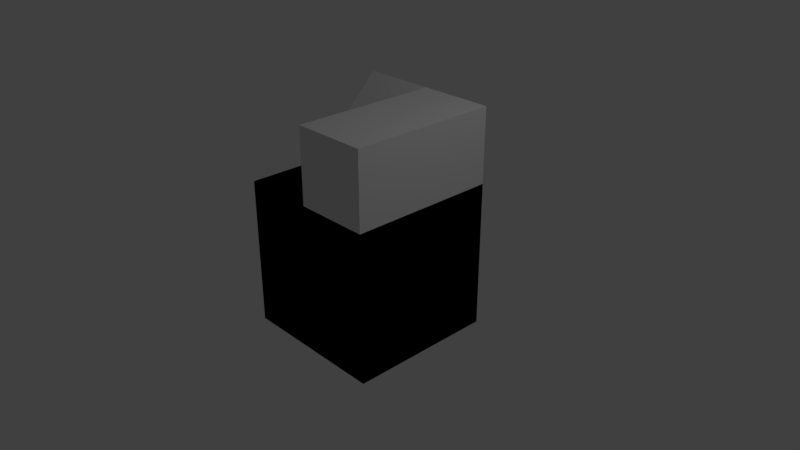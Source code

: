 # Source: worldTiles.blend  (saved by Blender 2.78.0; exported with 4.5.12 LTS)
import bpy
from mathutils import Matrix  # noqa: F401  (used for matrix-valued properties, if any)

bpy.ops.wm.read_factory_settings(use_empty=True)
scene = bpy.context.scene
scene.name = 'Scene'

# ---- collections
col_collection_1 = bpy.data.collections.new('Collection 1'); scene.collection.children.link(col_collection_1)

# ---- materials (node trees are filled in below, after node groups)
mat_brick = bpy.data.materials.new('brick')
mat_brick.alpha_threshold = 0.0
mat_brick.use_transparent_shadow = False
mat_brick.roughness = 0.5
mat_brick_archway = bpy.data.materials.new('brick-Archway')
mat_brick_archway.alpha_threshold = 0.0
mat_brick_archway.use_transparent_shadow = False
mat_brick_archway.roughness = 0.5
mat_material = bpy.data.materials.new('Material')
mat_material.alpha_threshold = 0.0
mat_material.use_transparent_shadow = False
mat_material.roughness = 0.5
mat_rock = bpy.data.materials.new('rock')
mat_rock.alpha_threshold = 0.0
mat_rock.use_transparent_shadow = False
mat_rock.roughness = 0.5
mat_grass = bpy.data.materials.new('grass')
mat_grass.alpha_threshold = 0.0
mat_grass.use_transparent_shadow = False
mat_grass.roughness = 0.5
mat_grass.line_color = (0.0, 0.0, 0.0, 1.0)

# ---- material node trees

# ---- world
world_world = bpy.data.worlds.new('World'); scene.world = world_world
world_world.color = (0.05088, 0.05088, 0.05088)
world_world.use_sun_shadow = False
world_world.sun_shadow_jitter_overblur = 0.0
world_world.cycles.sampling_method = 'MANUAL'

# ---- cameras
cam_camera = bpy.data.cameras.new('Camera')
cam_camera.clip_end = 100.0
cam_camera.lens = 35.0
cam_camera.sensor_width = 32.0
cam_camera.sensor_height = 18.0
cam_camera.ortho_scale = 7.314
cam_camera.dof.focus_distance = 0.0
cam_camera.dof.aperture_fstop = 128.0

# ---- lights
light_lamp = bpy.data.lights.new('Lamp', 'POINT')
light_lamp.transmission_factor = 0.0
light_lamp.cutoff_distance = 30.0
light_lamp.energy = 100.0
light_lamp.shadow_buffer_clip_start = 1.001
light_lamp.shadow_soft_size = 0.1
light_lamp.shadow_maximum_resolution = 0.006
light_lamp.use_absolute_resolution = True

# ---- meshes
me_cube_029 = bpy.data.meshes.new('Cube.029')
me_cube_029.from_pydata([(0.0005714, -1.0, -1.0), (0.0005714, 1.0, -1.49e-08), (0.0005714, 1.0, -1.0), (-0.9994, -1.0, -1.0), (-0.9994, 1.0, 0.0), (-0.9994, 1.0, -1.0), (0.0005714, 1.0, 0.0), (-0.9994, -0.5, -0.5), (0.0005714, -0.5, -0.5), (-0.9994, -0.5, 0.0), (0.0005714, -0.5, 0.0), (0.0005714, -1.0, -0.5), (-0.9994, -1.0, -0.5), (1.001, -1.0, -1.0), (1.001, -1.0, 1.0), (1.001, 1.0, -1.0), (1.001, 1.0, 1.0), (0.0005714, -1.0, -1.0), (0.0005714, -1.0, 1.0), (0.0005714, 1.0, -1.0), (0.0005714, 1.0, 1.0)], [], [(2, 5, 4, 1), (5, 3, 12, 7, 9, 4), (3, 0, 11, 12), (8, 10, 9, 7), (10, 6, 4, 9), (11, 8, 7, 12), (13, 15, 16, 14), (15, 19, 20, 16), (19, 17, 18, 20), (17, 13, 14, 18), (20, 18, 14, 16)])
_uv = me_cube_029.uv_layers.new(name='UVMap')
_uv.uv.foreach_set('vector', [0.5, 0.0, 0.0, 0.0, 0.0, 0.5, 0.5, 0.5, 0.0, 0.0, 1.0, 0.0, 1.0, 0.25, 0.75, 0.25, 0.75, 0.5, 0.0, 0.5, 1.0, 0.5, 0.5, 0.5, 0.5, 0.75, 1.0, 0.75, 0.5, 0.75, 0.5, 1.0, 1.0, 1.0, 1.0, 0.75, 0.5, 0.2188, 0.5, 1.0, 0.0, 1.0, 0.0, 0.2188, 1.0, 0.6641, 1.0, 0.9141, 0.5, 0.9141, 0.5, 0.6641, 1.0, 0.0, 0.0, 0.0, 0.0, 1.0, 1.0, 1.0, 1.0, 0.0, 0.5, 0.0, 0.5, 1.0, 1.0, 1.0, 0.0, 0.0, 1.0, 0.0, 1.0, 1.0, 0.0, 1.0, 0.5, 0.0, 0.0, 0.0, 0.0, 1.0, 0.5, 1.0, 0.5, 1.0, 0.5, 0.0, 1.0, 0.0, 1.0, 1.0])
me_cube_029.materials.append(mat_brick)
me_cube_029.use_remesh_preserve_volume = False
me_cube_029.use_remesh_preserve_attributes = False
me_cube_029.use_mirror_vertex_groups = False
me_cube_029.update()
me_cube_028 = bpy.data.meshes.new('Cube.028')
me_cube_028.from_pydata([(0.0, -1.0, -1.0), (0.0, 1.0, -1.0), (1.0, -1.0, -1.0), (1.0, 1.0, -1.0), (1.0, 1.0, 0.0), (0.0, 1.0, 0.0), (1.0, -0.5, -0.5), (0.0, -0.5, -0.5), (1.0, -0.5, 0.0), (0.0, -0.5, 0.0), (0.0, -1.0, -0.5), (1.0, -1.0, -0.5), (-1.0, -1.0, -1.0), (-1.0, -1.0, 1.0), (-1.0, 1.0, -1.0), (-1.0, 1.0, 1.0), (0.0, -1.0, -1.0), (0.0, -1.0, 1.0), (0.0, 1.0, -1.0), (0.0, 1.0, 1.0)], [], [(1, 5, 4, 3), (3, 4, 8, 6, 11, 2), (2, 11, 10, 0), (7, 6, 8, 9), (9, 8, 4, 5), (10, 11, 6, 7), (12, 13, 15, 14), (14, 15, 19, 18), (18, 19, 17, 16), (16, 17, 13, 12), (19, 15, 13, 17)])
_uv = me_cube_028.uv_layers.new(name='UVMap')
_uv.uv.foreach_set('vector', [0.5, 0.0, 0.5, 0.5, 0.0, 0.5, 0.0, 0.0, 1.0, 0.0, 1.0, 0.5, 0.25, 0.5, 0.25, 0.25, 0.0, 0.25, 0.0, 0.0, 1.0, 0.5, 1.0, 0.75, 0.5, 0.75, 0.5, 0.5, 0.5, 0.75, 1.0, 0.75, 1.0, 1.0, 0.5, 1.0, 0.5, 0.25, 1.0, 0.25, 1.0, 1.0, 0.5, 1.0, 0.5, 0.6641, 1.0, 0.6641, 1.0, 0.9141, 0.5, 0.9141, 0.0, 0.0, 0.0, 1.0, 1.0, 1.0, 1.0, 0.0, 1.0, 0.0, 1.0, 1.0, 0.5, 1.0, 0.5, 0.0, 1.0, 0.0, 1.0, 1.0, 0.0, 1.0, 0.0, 0.0, 0.5, 0.0, 0.5, 1.0, 0.0, 1.0, 0.0, 0.0, 0.5, 1.0, 0.0, 1.0, 0.0, 0.0, 0.5, 0.0])
me_cube_028.materials.append(mat_brick)
me_cube_028.use_remesh_preserve_volume = False
me_cube_028.use_remesh_preserve_attributes = False
me_cube_028.use_mirror_vertex_groups = False
me_cube_028.update()
me_cube_027 = bpy.data.meshes.new('Cube.027')
me_cube_027.from_pydata([(0.0005714, -1.0, -1.0), (0.0005714, 1.0, 0.0), (0.0005714, 1.0, -1.0), (-0.9994, -1.0, -1.0), (-0.9994, 1.0, 0.0), (-0.9994, 1.0, -1.0), (0.0005714, 1.0, 0.0), (-0.9994, -0.5, -0.5), (0.0005714, -0.5, -0.5), (-0.9994, -0.5, 0.0), (0.0005714, -0.5, 0.0), (0.0005714, -1.0, -0.5), (-0.9994, -1.0, -0.5), (1.001, -1.0, -1.0), (1.001, -1.0, 0.0), (1.001, 1.0, -1.0), (1.001, 1.0, 0.0), (0.0005714, -1.0, -1.0), (0.0005714, -1.0, 0.0), (0.0005714, 1.0, -1.0), (0.0005714, 1.0, 0.0)], [], [(2, 5, 4, 1), (5, 3, 12, 7, 9, 4), (3, 0, 11, 12), (8, 10, 9, 7), (10, 6, 4, 9), (11, 8, 7, 12), (13, 15, 16, 14), (15, 19, 20, 16), (19, 17, 18, 20), (17, 13, 14, 18), (20, 18, 14, 16)])
_uv = me_cube_027.uv_layers.new(name='UVMap')
_uv.uv.foreach_set('vector', [0.5, 0.0, 0.0, 0.0, 0.0, 0.5, 0.5, 0.5, 0.0, 0.0, 1.0, 0.0, 1.0, 0.25, 0.75, 0.25, 0.75, 0.5, 0.0, 0.5, 1.0, 0.5, 0.5, 0.5, 0.5, 0.75, 1.0, 0.75, 0.5, 0.75, 0.5, 1.0, 1.0, 1.0, 1.0, 0.75, 0.5, 0.25, 0.5, 1.0, 0.0, 1.0, 0.0, 0.25, 1.0, 0.6641, 1.0, 0.9141, 0.5, 0.9141, 0.5, 0.6641, 1.0, 0.0, 0.0, 0.0, 0.0, 0.5, 1.0, 0.5, 1.0, 0.0, 0.5, 0.0, 0.5, 0.5, 1.0, 0.5, 0.0, 0.0, 1.0, 0.0, 1.0, 0.5, 0.0, 0.5, 0.5, 0.0, 0.0, 0.0, 0.0, 0.5, 0.5, 0.5, 0.5, 1.0, 0.5, 0.0, 1.0, 0.0, 1.0, 1.0])
me_cube_027.materials.append(mat_brick)
me_cube_027.use_remesh_preserve_volume = False
me_cube_027.use_remesh_preserve_attributes = False
me_cube_027.use_mirror_vertex_groups = False
me_cube_027.update()
me_cube_026 = bpy.data.meshes.new('Cube.026')
me_cube_026.from_pydata([(0.0, -1.0, -1.0), (0.0, 1.0, -1.0), (1.0, -1.0, -1.0), (1.0, 1.0, -1.0), (1.0, 1.0, 0.0), (0.0, 1.0, 0.0), (1.0, -0.5, -0.5), (0.0, -0.5, -0.5), (1.0, -0.5, 0.0), (0.0, -0.5, 0.0), (0.0, -1.0, -0.5), (1.0, -1.0, -0.5), (-1.0, -1.0, -1.0), (-1.0, -1.0, 0.0), (-1.0, 1.0, -1.0), (-1.0, 1.0, 0.0), (0.0, -1.0, -1.0), (0.0, -1.0, 0.0), (0.0, 1.0, -1.0), (0.0, 1.0, 0.0)], [], [(1, 5, 4, 3), (3, 4, 8, 6, 11, 2), (2, 11, 10, 0), (7, 6, 8, 9), (9, 8, 4, 5), (10, 11, 6, 7), (12, 13, 15, 14), (14, 15, 19, 18), (18, 19, 17, 16), (16, 17, 13, 12), (19, 15, 13, 17)])
_uv = me_cube_026.uv_layers.new(name='UVMap')
_uv.uv.foreach_set('vector', [0.5, 0.0, 0.5, 0.5, 0.0, 0.5, 0.0, 0.0, 1.0, 0.0, 1.0, 0.5, 0.25, 0.5, 0.25, 0.25, 0.0, 0.25, 0.0, 0.0, 1.0, 0.5, 1.0, 0.75, 0.5, 0.75, 0.5, 0.5, 0.5, 0.75, 1.0, 0.75, 1.0, 1.0, 0.5, 1.0, 0.5, 0.25, 1.0, 0.25, 1.0, 1.0, 0.5, 1.0, 0.5, 0.6641, 1.0, 0.6641, 1.0, 0.9141, 0.5, 0.9141, 0.0, 0.0, 0.0, 0.5, 1.0, 0.5, 1.0, 0.0, 1.0, 0.0, 1.0, 0.5, 0.5, 0.5, 0.5, 0.0, 1.0, 0.0, 1.0, 0.5, 0.0, 0.5, 0.0, 0.0, 0.5, 0.0, 0.5, 0.5, 0.0, 0.5, 0.0, 0.0, 0.5, 1.0, 0.0, 1.0, 0.0, 0.0, 0.5, 0.0])
me_cube_026.materials.append(mat_brick)
me_cube_026.use_remesh_preserve_volume = False
me_cube_026.use_remesh_preserve_attributes = False
me_cube_026.use_mirror_vertex_groups = False
me_cube_026.update()
me_cube_025 = bpy.data.meshes.new('Cube.025')
me_cube_025.from_pydata([(-1.0, 1.0, 1.0), (-1.0, -1.0, -1.0), (-1.0, -1.0, 1.0), (-3.422e-06, 1.0, 1.0), (-3.422e-06, -1.0, -1.0), (-3.422e-06, -1.0, 1.0), (1.0, -1.0, -1.0), (1.0, -1.0, 1.0), (1.0, 1.0, -1.0), (1.0, 1.0, 1.0), (-3.422e-06, -1.0, -1.0), (-3.422e-06, -1.0, 1.0), (-3.422e-06, 1.0, -1.0), (-3.422e-06, 1.0, 1.0)], [], [(0, 3, 5, 2), (1, 2, 5, 4), (1, 0, 2), (4, 3, 0, 1), (6, 7, 9, 8), (8, 9, 13, 12), (12, 13, 11, 10), (10, 11, 7, 6), (13, 9, 7, 11)])
_uv = me_cube_025.uv_layers.new(name='UVMap')
_uv.uv.foreach_set('vector', [0.5, 1.0, 1.0, 1.0, 1.0, 0.0, 0.5, 0.0, 0.5, 0.0, 0.5, 1.0, 1.0, 1.0, 1.0, 0.0, 1.0, 0.0, 0.0, 1.0, 1.0, 1.0, 0.0, 0.0, 0.0, 1.0, 0.5, 1.0, 0.5, 0.0, 1.0, 0.0, 1.0, 1.0, 0.0, 1.0, 0.0, 0.0, 0.0, 0.0, 0.0, 1.0, 0.5, 1.0, 0.5, 0.0, 0.0, 0.0, 0.0, 1.0, 1.0, 1.0, 1.0, 0.0, 0.5, 0.0, 0.5, 1.0, 1.0, 1.0, 1.0, 0.0, 0.5, 1.0, 1.0, 1.0, 1.0, 0.0, 0.5, 0.0])
me_cube_025.materials.append(mat_brick)
me_cube_025.use_remesh_preserve_volume = False
me_cube_025.use_remesh_preserve_attributes = False
me_cube_025.use_mirror_vertex_groups = False
me_cube_025.update()
me_cube_024 = bpy.data.meshes.new('Cube.024')
me_cube_024.from_pydata([(1.0, 1.0, 1.0), (1.0, -1.0, -1.0), (1.0, -1.0, 1.0), (0.0, 1.0, 1.0), (0.0, -1.0, -1.0), (0.0, -1.0, 1.0), (-1.0, -1.0, -1.0), (-1.0, -1.0, 1.0), (-1.0, 1.0, -1.0), (-1.0, 1.0, 1.0), (0.0, -1.0, -1.0), (0.0, -1.0, 1.0), (0.0, 1.0, -1.0), (0.0, 1.0, 1.0)], [], [(0, 3, 5, 2), (1, 2, 5, 4), (1, 0, 2), (4, 3, 0, 1), (6, 7, 9, 8), (8, 9, 13, 12), (12, 13, 11, 10), (10, 11, 7, 6), (13, 9, 7, 11)])
_uv = me_cube_024.uv_layers.new(name='UVMap')
_uv.uv.foreach_set('vector', [0.5, 1.0, 0.0, 1.0, 0.0, 0.0, 0.5, 0.0, 0.5, 0.0, 0.5, 1.0, 0.0, 1.0, 0.0, 0.0, 0.0, 0.0, 1.0, 1.0, 0.0, 1.0, 1.0, 0.0, 1.0, 1.0, 0.5, 1.0, 0.5, 0.0, 0.0, 0.0, 0.0, 1.0, 1.0, 1.0, 1.0, 0.0, 1.0, 0.0, 1.0, 1.0, 0.5, 1.0, 0.5, 0.0, 1.0, 0.0, 1.0, 1.0, 0.0, 1.0, 0.0, 0.0, 0.5, 0.0, 0.5, 1.0, 0.0, 1.0, 0.0, 0.0, 0.5, 1.0, 0.0, 1.0, 0.0, 0.0, 0.5, 0.0])
me_cube_024.materials.append(mat_brick)
me_cube_024.use_remesh_preserve_volume = False
me_cube_024.use_remesh_preserve_attributes = False
me_cube_024.use_mirror_vertex_groups = False
me_cube_024.update()
me_cube_023 = bpy.data.meshes.new('Cube.023')
me_cube_023.from_pydata([(0.0005714, -1.0, -1.0), (0.0005714, 1.0, 1.0), (0.0005714, 1.0, -1.0), (-0.9994, -1.0, -1.0), (-0.9994, 1.0, 1.0), (-0.9994, 1.0, -1.0), (-0.9994, 0.0, 0.0), (0.0005714, 0.0, 0.0), (-0.9994, 0.5, 0.5), (0.0005714, 0.5, 0.5), (-0.9994, -0.5, -0.5), (0.0005714, -0.5, -0.5), (-0.9994, 0.5, 1.0), (0.0005714, 0.5, 1.0), (0.0005714, 0.0, 0.5), (-0.9994, 0.0, 0.5), (-0.9994, -0.5, 0.0), (0.0005714, -0.5, 0.0), (0.0005714, -1.0, -0.5), (-0.9994, -1.0, -0.5), (1.001, -1.0, -1.0), (1.001, -1.0, 1.0), (1.001, 1.0, -1.0), (1.001, 1.0, 1.0), (0.0005714, -1.0, -1.0), (0.0005714, -1.0, 1.0), (0.0005714, 1.0, -1.0), (0.0005714, 1.0, 1.0)], [], [(0, 2, 1, 13, 9, 14, 7, 17, 11, 18), (2, 5, 4, 1), (5, 3, 19, 10, 16, 6, 15, 8, 12, 4), (3, 0, 18, 19), (7, 14, 15, 6), (9, 13, 12, 8), (11, 17, 16, 10), (13, 1, 4, 12), (14, 9, 8, 15), (17, 7, 6, 16), (18, 11, 10, 19), (20, 22, 23, 21), (22, 26, 27, 23), (26, 24, 25, 27), (24, 20, 21, 25), (27, 25, 21, 23)])
_uv = me_cube_023.uv_layers.new(name='UVMap')
_uv.uv.foreach_set('vector', [0.8359, 0.0, 0.8359, 0.0, 0.8359, 0.0, 0.8359, 0.0, 0.8359, 0.0, 0.8359, 0.0, 0.8359, 0.0, 0.8359, 0.0, 0.8359, 0.0, 0.8359, 0.0, 0.5, 0.0, 0.0, 0.0, 0.0, 1.0, 0.5, 1.0, 0.0, 0.0, 1.0, 0.0, 1.0, 0.25, 0.75, 0.25, 0.75, 0.5, 0.5, 0.5, 0.5, 0.75, 0.25, 0.75, 0.25, 1.0, 0.0, 1.0, 1.0, 0.5, 0.5, 0.5, 0.5, 0.75, 1.0, 0.75, 0.5, 0.5, 0.5, 0.75, 1.0, 0.75, 1.0, 0.5, 0.5, 0.75, 0.5, 1.0, 1.0, 1.0, 1.0, 0.75, 0.5, 0.75, 0.5, 1.0, 1.0, 1.0, 1.0, 0.75, 1.0, 0.75, 1.0, 1.0, 0.5, 1.0, 0.5, 0.75, 1.0, 0.7031, 1.0, 0.9531, 0.5, 0.9531, 0.5, 0.7031, 1.0, 0.5312, 1.0, 0.7812, 0.5, 0.7812, 0.5, 0.5312, 1.0, 0.6641, 1.0, 0.9141, 0.5, 0.9141, 0.5, 0.6641, 1.0, 0.0, 0.0, 0.0, 0.0, 1.0, 1.0, 1.0, 1.0, 0.0, 0.5, 0.0, 0.5, 1.0, 1.0, 1.0, 0.0, 0.0, 1.0, 0.0, 1.0, 1.0, 0.0, 1.0, 0.5, 0.0, 0.0, 0.0, 0.0, 1.0, 0.5, 1.0, 0.0, 1.0, 0.0, 0.0, 0.5, 0.0, 0.5, 1.0])
me_cube_023.materials.append(mat_brick)
me_cube_023.use_remesh_preserve_volume = False
me_cube_023.use_remesh_preserve_attributes = False
me_cube_023.use_mirror_vertex_groups = False
me_cube_023.update()
me_cube_022 = bpy.data.meshes.new('Cube.022')
me_cube_022.from_pydata([(0.0, -1.0, -1.0), (0.0, 1.0, 1.0), (0.0, 1.0, -1.0), (1.0, -1.0, -1.0), (1.0, 1.0, 1.0), (1.0, 1.0, -1.0), (1.0, 0.0, 0.0), (0.0, 0.0, 0.0), (1.0, 0.5, 0.5), (0.0, 0.5, 0.5), (1.0, -0.5, -0.5), (0.0, -0.5, -0.5), (1.0, 0.5, 1.0), (0.0, 0.5, 1.0), (0.0, 0.0, 0.5), (1.0, 0.0, 0.5), (1.0, -0.5, 0.0), (0.0, -0.5, 0.0), (0.0, -1.0, -0.5), (1.0, -1.0, -0.5), (-1.0, -1.0, -1.0), (-1.0, -1.0, 1.0), (-1.0, 1.0, -1.0), (-1.0, 1.0, 1.0), (0.0, -1.0, -1.0), (0.0, -1.0, 1.0), (0.0, 1.0, -1.0), (0.0, 1.0, 1.0)], [], [(0, 18, 11, 17, 7, 14, 9, 13, 1, 2), (2, 1, 4, 5), (5, 4, 12, 8, 15, 6, 16, 10, 19, 3), (3, 19, 18, 0), (7, 6, 15, 14), (9, 8, 12, 13), (11, 10, 16, 17), (13, 12, 4, 1), (14, 15, 8, 9), (17, 16, 6, 7), (18, 19, 10, 11), (20, 21, 23, 22), (22, 23, 27, 26), (26, 27, 25, 24), (24, 25, 21, 20), (27, 23, 21, 25)])
_uv = me_cube_022.uv_layers.new(name='UVMap')
_uv.uv.foreach_set('vector', [0.0, 0.0, 0.0, 0.0, 0.0, 0.0, 0.0, 0.0, 0.0, 0.0, 0.0, 0.0, 0.0, 0.0, 0.0, 0.0, 0.0, 0.0, 0.0, 0.0, 0.5, 0.0, 0.5, 1.0, 0.0, 1.0, 0.0, 0.0, 1.0, 0.0, 1.0, 1.0, 0.75, 1.0, 0.75, 0.75, 0.5, 0.75, 0.5, 0.5, 0.25, 0.5, 0.25, 0.25, 0.0, 0.25, 0.0, 0.0, 1.0, 0.5, 1.0, 0.75, 0.5, 0.75, 0.5, 0.5, 0.5, 0.5, 1.0, 0.5, 1.0, 0.75, 0.5, 0.75, 0.5, 0.75, 1.0, 0.75, 1.0, 1.0, 0.5, 1.0, 0.5, 0.75, 1.0, 0.75, 1.0, 1.0, 0.5, 1.0, 0.5, 0.75, 1.0, 0.75, 1.0, 1.0, 0.5, 1.0, 0.5, 0.7031, 1.0, 0.7031, 1.0, 0.9531, 0.5, 0.9531, 0.375, 0.7031, 0.875, 0.7031, 0.875, 0.9531, 0.375, 0.9531, 0.5, 0.6641, 1.0, 0.6641, 1.0, 0.9141, 0.5, 0.9141, 0.0, 0.0, 0.0, 1.0, 1.0, 1.0, 1.0, 0.0, 1.0, 0.0, 1.0, 1.0, 0.5, 1.0, 0.5, 0.0, 1.0, 0.0, 1.0, 1.0, 0.0, 1.0, 0.0, 0.0, 0.5, 0.0, 0.5, 1.0, 0.0, 1.0, 0.0, 0.0, 0.5, 1.0, 0.0, 1.0, 0.0, 0.0, 0.5, 0.0])
me_cube_022.materials.append(mat_brick)
me_cube_022.use_remesh_preserve_volume = False
me_cube_022.use_remesh_preserve_attributes = False
me_cube_022.use_mirror_vertex_groups = False
me_cube_022.update()
me_cube_021 = bpy.data.meshes.new('Cube.021')
me_cube_021.from_pydata([(-1.0, -1.0, -1.0), (-1.0, 1.0, -1.0), (1.0, -1.0, -1.0), (1.0, 1.0, -1.0), (1.0, 1.0, 0.0), (-1.0, 1.0, 0.0), (1.0, -0.5, -0.5), (-1.0, -0.5, -0.5), (1.0, -0.5, 0.0), (-1.0, -0.5, 0.0), (-1.0, -1.0, -0.5), (1.0, -1.0, -0.5)], [], [(0, 10, 7, 9, 5, 1), (1, 5, 4, 3), (3, 4, 8, 6, 11, 2), (2, 11, 10, 0), (1, 3, 2, 0), (7, 6, 8, 9), (9, 8, 4, 5), (10, 11, 6, 7)])
_uv = me_cube_021.uv_layers.new(name='UVMap')
_uv.uv.foreach_set('vector', [0.0, 0.0, 0.0, 0.25, 0.25, 0.25, 0.25, 0.5, 1.0, 0.5, 1.0, 0.0, 1.0, 0.0, 1.0, 0.5, 0.0, 0.5, 0.0, 0.0, 1.0, 0.0, 1.0, 0.5, 0.25, 0.5, 0.25, 0.25, 0.0, 0.25, 0.0, 0.0, 1.0, 0.5, 1.0, 0.75, 0.0, 0.75, 0.0, 0.5, 1.0, 0.0, 0.0, 0.0, 0.0, 1.0, 1.0, 1.0, 0.0, 0.75, 1.0, 0.75, 1.0, 1.0, 0.0, 1.0, 0.0, 0.0, 1.0, 0.0, 1.0, 0.7812, 0.0, 0.7812, 0.0, 0.6641, 1.0, 0.6641, 1.0, 0.9141, 0.0, 0.9141])
me_cube_021.materials.append(mat_brick)
me_cube_021.use_remesh_preserve_volume = False
me_cube_021.use_remesh_preserve_attributes = False
me_cube_021.use_mirror_vertex_groups = False
me_cube_021.update()
me_cube_020 = bpy.data.meshes.new('Cube.020')
me_cube_020.from_pydata([(-1.0, -1.0, -1.0), (-1.0, -1.0, 0.0), (-1.0, 1.0, -1.0), (-1.0, 1.0, 0.0), (1.0, -1.0, -1.0), (1.0, -1.0, 0.0), (1.0, 1.0, -1.0), (1.0, 1.0, 0.0), (1.0, 0.0, 0.0), (-1.0, 0.0, 0.0), (0.0, 0.0, 0.0), (0.0, 1.0, 0.0), (0.0, 1.0, 1.0), (1.0, 1.0, 1.0), (1.0, 0.0, 1.0), (0.0, 0.0, 1.0)], [], [(0, 1, 9, 3, 2), (2, 3, 11, 7, 6), (6, 7, 8, 5, 4), (4, 5, 1, 0), (2, 6, 4, 0), (7, 11, 12, 13), (13, 12, 15, 14), (8, 10, 9, 1, 5), (10, 11, 3, 9), (10, 8, 14, 15), (8, 7, 13, 14), (11, 10, 15, 12)])
_uv = me_cube_020.uv_layers.new(name='UVMap')
_uv.uv.foreach_set('vector', [0.0, 0.0, 0.0, 0.5, 0.5, 0.5, 1.0, 0.5, 1.0, 0.0, 0.0, 0.0, 0.0, 0.5, 0.5, 0.5, 1.0, 0.5, 1.0, 0.0, 1.0, 0.0, 1.0, 0.5, 0.5, 0.5, 0.0, 0.5, 0.0, 0.0, 1.0, 3.799e-07, 1.0, 0.5, 0.0, 0.5, 0.0, 3.799e-07, 0.0, 1.0, 1.0, 1.0, 1.0, 0.0, 0.0, 0.0, 0.5, 0.0, 0.0, 0.0, 0.0, 0.5, 0.5, 0.5, 1.0, 1.0, 0.5, 1.0, 0.5, 0.5, 1.0, 0.5, 1.0, 0.5, 0.5, 0.5, 0.0, 0.5, 0.0, 0.0, 1.0, 0.0, 0.5, 0.5, 0.5, 1.0, 0.0, 1.0, 0.0, 0.5, 1.0, 0.0, 0.5, 0.0, 0.5, 0.5, 1.0, 0.5, 0.5, 0.0, 1.0, 0.0, 1.0, 0.5, 0.5, 0.5, 0.5, 0.5, 0.0, 0.5, 0.0, 1.0, 0.5, 1.0])
me_cube_020.materials.append(mat_brick)
me_cube_020.use_remesh_preserve_volume = False
me_cube_020.use_remesh_preserve_attributes = False
me_cube_020.use_mirror_vertex_groups = False
me_cube_020.update()
me_cube_019 = bpy.data.meshes.new('Cube.019')
me_cube_019.from_pydata([(-1.0, -1.0, -1.0), (-1.0, -1.0, 0.0), (-1.0, 1.0, -1.0), (-1.0, 1.0, 0.0), (1.0, -1.0, -1.0), (1.0, -1.0, 0.0), (1.0, 1.0, -1.0), (1.0, 1.0, 0.0), (0.0, -1.0, 0.0), (0.0, 1.0, 0.0), (0.0, 1.0, 1.0), (1.0, 1.0, 1.0), (1.0, -1.0, 1.0), (0.0, -1.0, 1.0)], [], [(0, 1, 3, 2), (2, 3, 9, 7, 6), (6, 7, 5, 4), (4, 5, 8, 1, 0), (2, 6, 4, 0), (8, 5, 12, 13), (11, 10, 13, 12), (8, 9, 3, 1), (5, 7, 11, 12), (7, 9, 10, 11), (9, 8, 13, 10)])
_uv = me_cube_019.uv_layers.new(name='UVMap')
_uv.uv.foreach_set('vector', [0.0, 0.5, 0.0, 1.0, 1.0, 1.0, 1.0, 0.5, 0.0, 0.0, 0.0, 0.5, 0.5, 0.5, 1.0, 0.5, 1.0, 0.0, 1.0, 0.5, 1.0, 1.0, 0.0, 1.0, 0.0, 0.5, 1.0, 1.368e-07, 1.0, 0.5, 0.5, 0.5, 0.0, 0.5, 0.0, 1.368e-07, 0.0, 1.0, 1.0, 1.0, 1.0, 0.0, 0.0, 0.0, 0.5, 0.5, 1.0, 0.5, 1.0, 1.0, 0.5, 1.0, 1.0, 1.0, 0.5, 1.0, 0.5, 0.0, 1.0, 0.0, 0.5, 0.0, 0.5, 1.0, 0.0, 1.0, 0.0, 0.0, 0.0, 0.0, 1.0, 0.0, 1.0, 0.5, 0.0, 0.5, 1.0, 0.5, 0.5, 0.5, 0.5, 1.0, 1.0, 1.0, 1.0, 0.0, 0.0, 0.0, 0.0, 0.5, 1.0, 0.5])
me_cube_019.materials.append(mat_brick)
me_cube_019.use_remesh_preserve_volume = False
me_cube_019.use_remesh_preserve_attributes = False
me_cube_019.use_mirror_vertex_groups = False
me_cube_019.update()
me_cube_018 = bpy.data.meshes.new('Cube.018')
me_cube_018.from_pydata([(-1.0, -1.0, -1.0), (-1.0, -1.0, 0.0), (-1.0, 1.0, -1.0), (-1.0, 1.0, 0.0), (1.0, -1.0, -1.0), (1.0, -1.0, 0.0), (1.0, 1.0, -1.0), (1.0, 1.0, 0.0), (0.0, -1.0, 0.0), (1.0, 1.0, 1.0), (1.0, -1.0, 1.0), (0.0, -1.0, 1.0), (0.0, 0.0, 1.0), (0.0, 0.0, 0.0), (-1.0, 0.0, 0.0), (-1.0, 0.0, 1.0), (-1.0, 1.0, 1.0)], [], [(0, 1, 14, 3, 2), (2, 3, 7, 6), (6, 7, 5, 4), (4, 5, 8, 1, 0), (2, 6, 4, 0), (8, 5, 10, 11), (9, 12, 11, 10), (8, 13, 14, 1), (5, 7, 9, 10), (15, 12, 9, 16), (7, 3, 16, 9), (12, 13, 8, 11), (3, 14, 15, 16), (14, 13, 12, 15)])
_uv = me_cube_018.uv_layers.new(name='UVMap')
_uv.uv.foreach_set('vector', [0.0, 0.5, 0.0, 1.0, 0.5, 1.0, 1.0, 1.0, 1.0, 0.5, 0.0, 0.0, 0.0, 0.5, 1.0, 0.5, 1.0, 0.0, 1.0, 0.5, 1.0, 1.0, 0.0, 1.0, 0.0, 0.5, 1.0, 1.368e-07, 1.0, 0.5, 0.5, 0.5, 0.0, 0.5, 0.0, 1.368e-07, 0.0, 1.0, 1.0, 1.0, 1.0, 0.0, 0.0, 0.0, 0.5, 0.5, 1.0, 0.5, 1.0, 1.0, 0.5, 1.0, 0.0, 0.5, 0.5, 0.0, 1.0, 0.0, 1.0, 0.5, 0.5, 0.0, 0.5, 0.5, 0.0, 0.5, 0.0, 0.0, 0.0, 0.0, 1.0, 0.0, 1.0, 0.5, 0.0, 0.5, 0.0, 0.5, 0.5, 0.5, 1.0, 1.0, 0.0, 1.0, 1.0, 0.5, 0.0, 0.5, 0.0, 1.0, 1.0, 1.0, 0.5, 0.5, 0.5, 0.0, 0.0, 0.0, 0.0, 0.5, 1.0, 0.0, 0.5, 0.0, 0.5, 0.5, 1.0, 0.5, 0.0, 0.0, 0.5, 0.0, 0.5, 0.5, 0.0, 0.5])
me_cube_018.materials.append(mat_brick)
me_cube_018.use_remesh_preserve_volume = False
me_cube_018.use_remesh_preserve_attributes = False
me_cube_018.use_mirror_vertex_groups = False
me_cube_018.update()
me_cube_017 = bpy.data.meshes.new('Cube.017')
me_cube_017.from_pydata([(-1.0, -1.0, -1.0), (-1.0, -1.0, 0.0), (-1.0, 1.0, -1.0), (-1.0, 1.0, 0.0), (1.0, -1.0, -1.0), (1.0, -1.0, 0.0), (1.0, 1.0, -1.0), (1.0, 1.0, 0.0)], [], [(0, 1, 3, 2), (2, 3, 7, 6), (6, 7, 5, 4), (4, 5, 1, 0), (2, 6, 4, 0), (7, 3, 1, 5)])
_uv = me_cube_017.uv_layers.new(name='UVMap')
_uv.uv.foreach_set('vector', [0.0, 0.0, 0.0, 0.5, 1.0, 0.5, 1.0, 0.0, 0.0, 0.0, 0.0, 0.5, 1.0, 0.5, 1.0, 0.0, 1.0, 0.0, 1.0, 0.5, 0.0, 0.5, 0.0, 0.0, 1.0, 3.799e-07, 1.0, 0.5, 0.0, 0.5, 0.0, 3.799e-07, 0.0, 1.0, 1.0, 1.0, 1.0, 0.0, 0.0, 0.0, 1.0, 1.0, 0.0, 1.0, 0.0, 0.0, 1.0, 0.0])
me_cube_017.materials.append(mat_brick)
me_cube_017.use_remesh_preserve_volume = False
me_cube_017.use_remesh_preserve_attributes = False
me_cube_017.use_mirror_vertex_groups = False
me_cube_017.update()
me_cube_016 = bpy.data.meshes.new('Cube.016')
me_cube_016.from_pydata([(-1.0, -1.0, -1.0), (-1.0, -1.0, 1.0), (-1.0, 0.0, -1.0), (-1.0, 0.0, 1.0), (1.0, -1.0, -1.0), (1.0, -1.0, 1.0), (1.0, 0.0, -1.0), (1.0, 0.0, 1.0)], [], [(0, 1, 3, 2), (2, 3, 7, 6), (6, 7, 5, 4), (4, 5, 1, 0), (7, 3, 1, 5), (2, 6, 4, 0)])
_uv = me_cube_016.uv_layers.new(name='UVMap')
_uv.uv.foreach_set('vector', [0.5, 0.0, 0.5, 1.0, 0.0, 1.0, 0.0, 0.0, 1.0, 0.0, 1.0, 1.0, 0.0, 1.0, 0.0, 0.0, 1.0, 0.0, 1.0, 1.0, 0.5, 1.0, 0.5, 0.0, 1.0, 0.0, 1.0, 1.0, 0.0, 1.0, 0.0, 0.0, 0.0, 0.0, 1.0, 0.0, 1.0, 0.5, 0.0, 0.5, 1.0, 0.5, 0.0, 0.5, 0.0, 1.0, 1.0, 1.0])
me_cube_016.materials.append(mat_brick)
me_cube_016.use_remesh_preserve_volume = False
me_cube_016.use_remesh_preserve_attributes = False
me_cube_016.use_mirror_vertex_groups = False
me_cube_016.update()
me_cube_015 = bpy.data.meshes.new('Cube.015')
me_cube_015.from_pydata([(-1.0, -1.0, -1.0), (-1.0, -7.55e-08, -1.0), (1.0, -1.0, -1.0), (-1.0, -1.132e-07, 0.0), (1.0, 7.55e-08, -1.0), (-1.0, -1.0, 0.0), (1.0, -1.0, 0.0), (-0.744, -1.123e-07, 1.0), (-0.744, -1.0, 0.0), (0.744, -1.0, -1.0), (0.744, -1.0, 0.0), (0.744, 1.123e-07, 1.0), (-1.0, -1.51e-07, 1.0), (-0.744, -1.0, -1.0), (-0.7431, -5.617e-08, -1.0), (0.7431, 5.617e-08, -1.0), (1.0, 1.132e-07, 0.0), (1.0, 1.51e-07, 1.0), (0.7435, 8.426e-08, 0.0), (-0.7435, -8.426e-08, 0.0), (0.744, -1.0, 1.0), (-0.744, -1.0, 1.0), (1.0, -1.0, 1.0), (-1.0, -1.0, 1.0)], [], [(2, 6, 10, 9), (1, 3, 19, 14), (3, 5, 23, 12), (16, 17, 22, 6), (20, 11, 18, 10), (15, 18, 16, 4), (19, 7, 21, 8), (13, 8, 5, 0), (8, 21, 23, 5), (18, 11, 17, 16), (14, 19, 8, 13), (10, 18, 15, 9), (4, 16, 6, 2), (1, 0, 5, 3), (3, 12, 7, 19), (6, 22, 20, 10)])
_uv = me_cube_015.uv_layers.new(name='UVMap')
_uv.uv.foreach_set('vector', [1.0, 0.0, 1.0, 0.4922, 0.8672, 0.4922, 0.8672, 0.0, 1.0, 0.0, 1.0, 0.4922, 0.8672, 0.4922, 0.8672, 0.0, 0.1328, 0.0, 0.1328, 0.25, 0.3828, 0.25, 0.3828, 0.0, 0.1328, 0.25, 0.3828, 0.25, 0.3828, 0.0, 0.1328, 0.0, 0.6172, 0.25, 0.6172, 0.0, 0.8672, 0.0, 0.8672, 0.25, 0.1328, 0.0, 0.1328, 0.4844, 0.0, 0.4844, 0.0, 0.0, 0.3828, 0.25, 0.1328, 0.25, 0.1328, 0.0, 0.3828, 0.0, 0.1328, 0.0, 0.1328, 0.4844, 0.0, 0.4844, 0.0, 0.0, 0.1328, 0.0, 0.1328, 0.4844, 0.0, 0.4844, 0.0, 0.0, 0.1328, 0.0, 0.1328, 0.4844, 0.0, 0.4844, 0.0, 0.0, 0.3828, 0.25, 0.1328, 0.25, 0.1328, 0.0, 0.3828, 0.0, 0.6172, 0.25, 0.6172, 0.0, 0.8672, 0.0, 0.8672, 0.25, 0.1328, 0.25, 0.3828, 0.25, 0.3828, 0.0, 0.1328, 0.0, 0.1328, 0.0, 0.1328, 0.25, 0.3828, 0.25, 0.3828, 0.0, 1.0, 0.0, 1.0, 0.4922, 0.8672, 0.4922, 0.8672, 0.0, 1.0, 0.0, 1.0, 0.4922, 0.8672, 0.4922, 0.8672, 0.0])
me_cube_015.materials.append(mat_brick_archway)
me_cube_015.materials.append(None)
me_cube_015.use_remesh_preserve_volume = False
me_cube_015.use_remesh_preserve_attributes = False
me_cube_015.use_mirror_vertex_groups = False
me_cube_015.update()
me_cube_011 = bpy.data.meshes.new('Cube.011')
me_cube_011.from_pydata([(-1.0, -1.0, -1.0), (-1.0, -1.0, 1.0), (-1.0, -7.55e-08, -1.0), (1.0, -1.0, -1.0), (1.0, -1.0, 1.0), (1.0, 7.55e-08, -1.0), (1.0, 1.51e-07, 1.0), (0.0, 0.0, 1.0), (0.0, -1.0, 1.0), (-1.0, -1.0, 0.0), (-1.0, -1.51e-07, 1.0), (1.0, -1.0, 0.0), (-0.5, -1.0, 0.5), (-0.744, -1.0, 0.0), (0.744, -1.0, -1.0), (0.744, -1.0, 0.0), (0.5, -1.0, 0.5), (0.0, -1.0, 0.73), (-0.744, -1.0, -1.0), (-0.7431, -5.617e-08, -1.0), (0.7431, 5.617e-08, -1.0), (1.0, 1.51e-07, 0.0), (-1.0, -1.51e-07, 0.0), (0.5, 7.55e-08, 0.5), (0.744, 1.123e-07, 0.0), (-0.744, -1.123e-07, 0.0), (-0.5, -7.55e-08, 0.5), (0.0, 0.0, 0.73), (0.6576, 0.0003102, 0.28), (0.6576, -1.0, 0.28), (-0.6576, -1.0, 0.28), (-0.6576, 0.0003099, 0.28), (-0.304, -1.0, 0.656), (-0.304, 5.183e-05, 0.656), (0.302, 5.189e-05, 0.656), (0.302, -1.0, 0.656)], [], [(10, 7, 27, 33, 26), (6, 23, 34, 27, 7), (21, 24, 28, 23, 6), (3, 11, 15, 14), (2, 22, 25, 19), (2, 19, 18, 0), (28, 29, 16, 23), (24, 15, 29, 28), (9, 13, 30, 12, 1), (1, 12, 32, 17, 8), (4, 8, 17, 35, 16), (23, 16, 35, 34), (27, 17, 32, 33), (13, 25, 31, 30), (20, 24, 21, 5), (16, 29, 15, 11, 4), (18, 13, 9, 0), (26, 31, 25, 22, 10), (14, 20, 5, 3), (30, 31, 26, 12), (33, 32, 12, 26), (34, 35, 17, 27), (19, 25, 13, 18), (15, 24, 20, 14), (5, 21, 6, 4, 11, 3), (2, 0, 9, 22), (9, 1, 10, 22), (10, 1, 8, 4, 6, 7)])
_uv = me_cube_011.uv_layers.new(name='UVMap')
_uv.uv.foreach_set('vector', [1.0, 1.0, 0.5, 1.0, 0.5, 0.8594, 0.6562, 0.8281, 0.7656, 0.75, 0.0, 1.0, 0.2422, 0.75, 0.3438, 0.8281, 0.5, 0.8594, 0.5, 1.0, 0.0, 0.5, 0.1328, 0.5, 0.1719, 0.6484, 0.2422, 0.75, 0.0, 1.0, 1.0, 0.0, 1.0, 0.5, 0.8672, 0.5, 0.8672, 0.0, 1.0, 0.0, 1.0, 0.5, 0.8672, 0.5, 0.8672, 0.0, 1.0, 0.0, 0.8672, 0.0, 0.8672, 0.4844, 1.0, 0.4844, 0.2031, 0.0, 0.2031, 0.25, 0.2734, 0.25, 0.2734, 0.0, 0.1328, 0.0, 0.1328, 0.25, 0.2031, 0.25, 0.2031, 0.0, 0.0, 0.5, 0.1328, 0.5, 0.1719, 0.6484, 0.2422, 0.75, 0.0, 1.0, 0.0, 1.0, 0.2422, 0.75, 0.3438, 0.8281, 0.5, 0.8594, 0.5, 1.0, 1.0, 1.0, 0.5, 1.0, 0.5, 0.8594, 0.6562, 0.8281, 0.7656, 0.75, 0.2734, 0.0, 0.2734, 0.25, 0.3438, 0.25, 0.3438, 0.0, 0.8672, 0.0, 0.8672, 0.25, 0.7891, 0.25, 0.7891, 0.0, 0.5547, 0.25, 0.5547, 0.0, 0.6328, 0.0, 0.6328, 0.25, 0.1328, 0.0, 0.1328, 0.5, 0.0, 0.5, 0.0, 0.0, 0.7656, 0.75, 0.8359, 0.6484, 0.8672, 0.5, 1.0, 0.5, 1.0, 1.0, 0.1328, 0.0, 0.1328, 0.5, 0.0, 0.5, 0.0, 0.0, 0.7656, 0.75, 0.8359, 0.6484, 0.8672, 0.5, 1.0, 0.5, 1.0, 1.0, 0.1328, 0.4844, 0.1328, 0.0, 0.0, 0.0, 0.0, 0.4844, 0.6328, 0.25, 0.6328, 0.0, 0.7109, 0.0, 0.7109, 0.25, 0.7891, 0.0, 0.7891, 0.25, 0.7109, 0.25, 0.7109, 0.0, 0.3438, 0.0, 0.3438, 0.25, 0.4141, 0.25, 0.4141, 0.0, 0.3984, 0.25, 0.1328, 0.25, 0.1328, 0.0, 0.3984, 0.0, 0.6172, 0.25, 0.6172, 0.0, 0.8672, 0.0, 0.8672, 0.25, 0.3672, 0.25, 0.6172, 0.25, 0.8672, 0.25, 0.8672, 0.0, 0.6172, 0.0, 0.3672, 0.0, 0.1328, 0.0, 0.1328, 0.25, 0.4219, 0.25, 0.4219, 0.0, 0.4219, 0.25, 0.7109, 0.25, 0.7109, 0.0, 0.4219, 0.0, 0.75, 0.25, 0.75, 0.0, 0.5, 0.0, 0.25, 0.0, 0.25, 0.25, 0.5, 0.25])
me_cube_011.materials.append(mat_brick_archway)
me_cube_011.materials.append(mat_material)
me_cube_011.use_remesh_preserve_volume = False
me_cube_011.use_remesh_preserve_attributes = False
me_cube_011.use_mirror_vertex_groups = False
me_cube_011.update()
me_cube_004 = bpy.data.meshes.new('Cube.004')
me_cube_004.from_pydata([(-1.0, -1.0, -1.0), (-1.0, -1.0, 1.0), (1.0, -1.0, -1.0), (1.0, -1.0, 1.0), (1.0, 0.0, -1.0), (1.0, 0.0, 1.0), (0.0, 0.0, 1.0), (0.0, 0.0, -1.0), (-1.0, 1.0, 1.0), (-1.0, 1.0, -1.0), (0.0, 1.0, -1.0), (0.0, 1.0, 1.0)], [], [(7, 0, 9, 10), (4, 5, 3, 2), (2, 3, 1, 0), (5, 6, 1, 3), (0, 7, 4, 2), (9, 8, 11, 10), (7, 6, 5, 4), (0, 1, 8, 9), (6, 7, 10, 11), (1, 6, 11, 8)])
_uv = me_cube_004.uv_layers.new(name='UVMap')
_uv.uv.foreach_set('vector', [0.5078, 0.4922, 0.0, 1.0, 1.0, 1.0, 1.0, 0.4844, 0.5078, 0.0, 0.5078, 1.0, 0.0, 1.0, 0.0, 0.0, 1.0, 0.0, 1.0, 1.0, 0.0, 1.0, 0.0, 0.0, 0.0, 0.4922, 0.5, 0.4922, 1.0, 1.0, 0.0, 1.0, 1.0, 0.4922, 0.5, 0.0, 0.0, 0.0, 0.0, 0.4922, 1.0, 0.0, 1.0, 1.0, 0.5, 1.0, 0.5, 0.0, 0.5, 0.0, 0.5, 1.0, 0.0, 1.0, 0.0, 0.0, 1.0, 0.0, 1.0, 1.0, 0.0, 1.0, 0.0, 0.0, 1.0, 1.0, 1.0, 0.0, 0.5, 0.0, 0.5, 1.0, 1.0, 1.0, 0.5078, 0.5, 0.0, 0.5, 0.0, 1.0])
me_cube_004.materials.append(mat_brick)
me_cube_004.use_remesh_preserve_volume = False
me_cube_004.use_remesh_preserve_attributes = False
me_cube_004.use_mirror_vertex_groups = False
me_cube_004.update()
me_cube_014 = bpy.data.meshes.new('Cube.014')
me_cube_014.from_pydata([(1.0, -1.0, -1.0), (1.0, 0.0, 1.0), (1.0, 1.0, -1.0), (1.0, 1.0, 1.0), (-1.0, -1.0, -1.0), (-1.0, 1.0, 1.0), (-1.0, 1.0, -1.0), (0.0, 0.0, 1.0)], [], [(0, 2, 3, 1), (2, 6, 5, 3), (6, 4, 5), (7, 1, 3, 5), (4, 0, 1, 7), (7, 5, 4)])
_uv = me_cube_014.uv_layers.new(name='UVMap')
_uv.uv.foreach_set('vector', [1.0, 0.0, 0.0, 0.0, 0.0, 1.0, 0.5, 1.0, 1.0, 0.0, 0.0, 0.0, 0.0, 1.0, 1.0, 1.0, 0.0, 0.0, 1.0, 0.0, 0.0, 1.0, 0.5, 0.5, 1.0, 0.5, 1.0, 1.0, 0.0, 1.0, 0.0, 0.0, 1.0, 0.0, 1.0, 1.0, 0.4922, 1.0, 0.5078, 1.0, 0.0, 1.0, 1.0, 0.0])
me_cube_014.materials.append(mat_rock)
me_cube_014.use_remesh_preserve_volume = False
me_cube_014.use_remesh_preserve_attributes = False
me_cube_014.use_mirror_vertex_groups = False
me_cube_014.update()
me_cube_013 = bpy.data.meshes.new('Cube.013')
me_cube_013.from_pydata([(0.0005714, -1.0, -1.0), (0.0005714, 1.0, 1.0), (0.0005714, 1.0, -1.0), (-0.9994, -1.0, -1.0), (-0.9994, 1.0, 1.0), (-0.9994, 1.0, -1.0), (-0.9994, 0.0, 0.0), (0.0005714, 0.0, 0.0), (-0.9994, 0.5, 0.5), (0.0005714, 0.5, 0.5), (-0.9994, -0.5, -0.5), (0.0005714, -0.5, -0.5), (-0.9994, 0.5, 1.0), (0.0005714, 0.5, 1.0), (0.0005714, 0.0, 0.5), (-0.9994, 0.0, 0.5), (-0.9994, -0.5, 0.0), (0.0005714, -0.5, 0.0), (0.0005714, -1.0, -0.5), (-0.9994, -1.0, -0.5), (1.001, -1.0, -1.0), (1.001, -1.0, 0.0), (1.001, 1.0, -1.0), (1.001, 1.0, 2.0), (0.0005714, -1.0, -1.0), (0.0005714, -1.0, 0.0), (0.0005714, 1.0, -1.0), (0.0005714, 1.0, 2.0)], [], [(0, 2, 1, 13, 9, 14, 7, 17, 11, 18), (2, 5, 4, 1), (5, 3, 19, 10, 16, 6, 15, 8, 12, 4), (3, 0, 18, 19), (7, 14, 15, 6), (9, 13, 12, 8), (11, 17, 16, 10), (13, 1, 4, 12), (14, 9, 8, 15), (17, 7, 6, 16), (18, 11, 10, 19), (20, 22, 23, 21), (22, 26, 27, 23), (26, 24, 25, 27), (24, 20, 21, 25), (27, 25, 21, 23)])
_uv = me_cube_013.uv_layers.new(name='UVMap')
_uv.uv.foreach_set('vector', [0.8359, 0.0, 0.8359, 0.0, 0.8359, 0.0, 0.8359, 0.0, 0.8359, 0.0, 0.8359, 0.0, 0.8359, 0.0, 0.8359, 0.0, 0.8359, 0.0, 0.8359, 0.0, 0.5, 0.0, 0.0, 0.0, 0.0, 1.0, 0.5, 1.0, 0.0, 0.0, 1.0, 0.0, 1.0, 0.25, 0.75, 0.25, 0.75, 0.5, 0.5, 0.5, 0.5, 0.75, 0.25, 0.75, 0.25, 1.0, 0.0, 1.0, 1.0, 0.5, 0.5, 0.5, 0.5, 0.75, 1.0, 0.75, 0.5, 0.5, 0.5, 0.75, 1.0, 0.75, 1.0, 0.5, 0.5, 0.75, 0.5, 1.0, 1.0, 1.0, 1.0, 0.75, 0.5, 0.75, 0.5, 1.0, 1.0, 1.0, 1.0, 0.75, 1.0, 0.5, 1.0, 0.75, 0.5, 0.75, 0.5, 0.5, 1.0, 0.7031, 1.0, 0.9531, 0.5, 0.9531, 0.5, 0.7031, 1.0, 0.5312, 1.0, 0.7812, 0.5, 0.7812, 0.5, 0.5312, 1.0, 0.6641, 1.0, 0.9141, 0.5, 0.9141, 0.5, 0.6641, 1.0, 0.0, 0.0, 0.0, 0.0, 1.492, 1.0, 0.4922, 1.0, 0.0, 0.5, 0.0, 0.5, 1.5, 1.0, 1.5, 0.0, 0.0, 1.0, 0.0, 1.0, 0.4922, 0.0, 1.492, 0.5, 0.5, 0.0, 0.5, 0.0, 1.0, 0.5, 1.0, 0.3359, 1.0, 0.3359, 0.0, 0.8359, 0.0, 0.8359, 1.0])
me_cube_013.materials.append(mat_brick)
me_cube_013.use_remesh_preserve_volume = False
me_cube_013.use_remesh_preserve_attributes = False
me_cube_013.use_mirror_vertex_groups = False
me_cube_013.update()
me_cube_012 = bpy.data.meshes.new('Cube.012')
me_cube_012.from_pydata([(-1.0, -1.0, 0.0), (-1.0, -1.0, 1.0), (-1.0, 1.0, 0.0), (-1.0, 1.0, 1.0), (1.0, -1.0, 0.0), (1.0, -1.0, 1.0), (1.0, 1.0, 0.0), (1.0, 1.0, 1.0), (0.0, -1.0, 1.0), (0.0, 1.0, 1.0), (0.0, 1.0, 2.0), (1.0, 1.0, 2.0), (1.0, -1.0, 2.0), (0.0, -1.0, 2.0)], [], [(0, 1, 3, 2), (2, 3, 9, 7, 6), (6, 7, 5, 4), (4, 5, 8, 1, 0), (2, 6, 4, 0), (8, 5, 12, 13), (11, 10, 13, 12), (8, 9, 3, 1), (5, 7, 11, 12), (7, 9, 10, 11), (9, 8, 13, 10)])
_uv = me_cube_012.uv_layers.new(name='UVMap')
_uv.uv.foreach_set('vector', [0.0, 0.5, 0.0, 1.0, 1.0, 1.0, 1.0, 0.5, 0.0, 0.0, 0.0, 0.5, 0.5, 0.5, 1.0, 0.5, 1.0, 0.0, 1.0, 0.5, 1.0, 1.0, 0.0, 1.0, 0.0, 0.5, 1.0, 1.368e-07, 1.0, 0.5, 0.5, 0.5, 0.0, 0.5, 0.0, 1.368e-07, 0.0, 1.0, 1.0, 1.0, 1.0, 0.0, 0.0, 0.0, 0.5, 0.5, 1.0, 0.5, 1.0, 1.0, 0.5, 1.0, 1.0, 1.0, 0.5, 1.0, 0.5, 0.0, 1.0, 0.0, 0.5, 0.0, 0.5, 1.0, 0.0, 1.0, 0.0, 0.0, 0.0, 0.0, 1.0, 0.0, 1.0, 0.5, 0.0, 0.5, 1.0, 0.5, 0.5, 0.5, 0.5, 1.0, 1.0, 1.0, 1.0, 0.0, 0.0, 0.0, 0.0, 0.5, 1.0, 0.5])
me_cube_012.materials.append(mat_brick)
me_cube_012.use_remesh_preserve_volume = False
me_cube_012.use_remesh_preserve_attributes = False
me_cube_012.use_mirror_vertex_groups = False
me_cube_012.update()
me_cube_010 = bpy.data.meshes.new('Cube.010')
me_cube_010.from_pydata([(0.0, -1.0, -1.0), (0.0, 1.0, 1.0), (0.0, 1.0, -1.0), (1.0, -1.0, -1.0), (1.0, 1.0, 1.0), (1.0, 1.0, -1.0), (1.0, 0.0, 0.0), (0.0, 0.0, 0.0), (1.0, 0.5, 0.5), (0.0, 0.5, 0.5), (1.0, -0.5, -0.5), (0.0, -0.5, -0.5), (1.0, 0.5, 1.0), (0.0, 0.5, 1.0), (0.0, 0.0, 0.5), (1.0, 0.0, 0.5), (1.0, -0.5, 0.0), (0.0, -0.5, 0.0), (0.0, -1.0, -0.5), (1.0, -1.0, -0.5), (-1.0, -1.0, -1.0), (-1.0, -1.0, 0.0), (-1.0, 1.0, -1.0), (-1.0, 1.0, 2.0), (0.0, -1.0, -1.0), (0.0, -1.0, 0.0), (0.0, 1.0, -1.0), (0.0, 1.0, 2.0)], [], [(0, 18, 11, 17, 7, 14, 9, 13, 1, 2), (2, 1, 4, 5), (5, 4, 12, 8, 15, 6, 16, 10, 19, 3), (3, 19, 18, 0), (7, 6, 15, 14), (9, 8, 12, 13), (11, 10, 16, 17), (13, 12, 4, 1), (14, 15, 8, 9), (17, 16, 6, 7), (18, 19, 10, 11), (20, 21, 23, 22), (22, 23, 27, 26), (26, 27, 25, 24), (24, 25, 21, 20), (27, 23, 21, 25)])
_uv = me_cube_010.uv_layers.new(name='UVMap')
_uv.uv.foreach_set('vector', [0.0, 0.0, 0.0, 0.0, 0.0, 0.0, 0.0, 0.0, 0.0, 0.0, 0.0, 0.0, 0.0, 0.0, 0.0, 0.0, 0.0, 0.0, 0.0, 0.0, 0.5, 0.0, 0.5, 1.0, 0.0, 1.0, 0.0, 0.0, 1.0, 0.0, 1.0, 1.0, 0.75, 1.0, 0.75, 0.75, 0.5, 0.75, 0.5, 0.5, 0.25, 0.5, 0.25, 0.25, 0.0, 0.25, 0.0, 0.0, 1.0, 0.5, 1.0, 0.75, 0.5, 0.75, 0.5, 0.5, 0.5, 0.5, 1.0, 0.5, 1.0, 0.75, 0.5, 0.75, 0.5, 0.75, 1.0, 0.75, 1.0, 1.0, 0.5, 1.0, 0.5, 0.75, 1.0, 0.75, 1.0, 1.0, 0.5, 1.0, 0.375, 0.6641, 0.875, 0.6641, 0.875, 0.9141, 0.375, 0.9141, 0.5, 0.7031, 1.0, 0.7031, 1.0, 0.9531, 0.5, 0.9531, 0.375, 0.7031, 0.875, 0.7031, 0.875, 0.9531, 0.375, 0.9531, 0.5, 0.6641, 1.0, 0.6641, 1.0, 0.9141, 0.5, 0.9141, 0.0, 0.0, 0.0, 0.4922, 1.0, 1.469, 1.0, 0.0, 1.0, 0.0, 1.0, 1.5, 0.5, 1.5, 0.5, 0.0, 1.0, 0.0, 1.0, 1.469, 0.0, 0.4922, 0.0, 0.0, 0.5, 0.4922, 0.5, 1.0, 0.0, 1.0, 0.0, 0.4922, 0.5, 1.0, 0.0, 1.0, 0.0, 0.0, 0.5, 0.0])
me_cube_010.materials.append(mat_brick)
me_cube_010.use_remesh_preserve_volume = False
me_cube_010.use_remesh_preserve_attributes = False
me_cube_010.use_mirror_vertex_groups = False
me_cube_010.update()
me_cube_009 = bpy.data.meshes.new('Cube.009')
me_cube_009.from_pydata([(-1.0, -1.0, 0.0), (-1.0, -1.0, 1.0), (-1.0, 1.0, 0.0), (-1.0, 1.0, 1.0), (1.0, -1.0, 0.0), (1.0, -1.0, 1.0), (1.0, 1.0, 0.0), (1.0, 1.0, 1.0)], [], [(0, 1, 3, 2), (2, 3, 7, 6), (6, 7, 5, 4), (4, 5, 1, 0), (2, 6, 4, 0), (7, 3, 1, 5)])
_uv = me_cube_009.uv_layers.new(name='UVMap')
_uv.uv.foreach_set('vector', [0.0, 0.0, 0.0, 0.5, 1.0, 0.5, 1.0, 0.0, 0.0, 0.0, 0.0, 0.5, 1.0, 0.5, 1.0, 0.0, 1.0, 0.0, 1.0, 0.5, 0.0, 0.5, 0.0, 0.0, 1.0, 3.799e-07, 1.0, 0.5, 0.0, 0.5, 0.0, 3.799e-07, 0.0, 1.0, 1.0, 1.0, 1.0, 0.0, 0.0, 0.0, 1.0, 1.0, 0.0, 1.0, 0.0, 0.0, 1.0, 0.0])
me_cube_009.materials.append(mat_brick)
me_cube_009.use_remesh_preserve_volume = False
me_cube_009.use_remesh_preserve_attributes = False
me_cube_009.use_mirror_vertex_groups = False
me_cube_009.update()
me_cube_008 = bpy.data.meshes.new('Cube.008')
me_cube_008.from_pydata([(-1.0, -1.0, 1.0), (-1.0, 1.0, -1.0), (-1.0, 1.0, 1.0), (1.0, -1.0, 1.0), (1.0, 1.0, -1.0), (1.0, 1.0, 1.0)], [], [(0, 2, 1), (1, 2, 5, 4), (4, 5, 3), (5, 2, 0, 3), (1, 4, 3, 0)])
_uv = me_cube_008.uv_layers.new(name='UVMap')
_uv.uv.foreach_set('vector', [1.0, 1.0, 0.0, 1.0, 0.0, 0.0, 1.0, 0.0, 1.0, 1.0, 0.0, 1.0, 0.0, 0.0, 1.0, 0.0, 1.0, 1.0, 0.0, 1.0, 0.0, 0.0, 1.0, 0.0, 1.0, 1.0, 0.0, 1.0, 1.0, 0.0, 0.0, 0.0, 0.0, 1.0, 1.0, 1.0])
me_cube_008.materials.append(mat_brick)
me_cube_008.use_remesh_preserve_volume = False
me_cube_008.use_remesh_preserve_attributes = False
me_cube_008.use_mirror_vertex_groups = False
me_cube_008.update()
me_cube_007 = bpy.data.meshes.new('Cube.007')
me_cube_007.from_pydata([(-1.0, -1.0, -1.0), (-0.5, -0.5, 1.0), (-1.0, 1.0, -1.0), (-0.5, 0.5, 1.0), (1.0, -1.0, -1.0), (0.5, -0.5, 1.0), (1.0, 1.0, -1.0), (0.5, 0.5, 1.0)], [], [(0, 1, 3, 2), (2, 3, 7, 6), (6, 7, 5, 4), (4, 5, 1, 0), (7, 3, 1, 5)])
_uv = me_cube_007.uv_layers.new(name='UVMap')
_uv.uv.foreach_set('vector', [0.0, 0.0, 0.25, 1.0, 0.75, 1.0, 1.0, 0.0, 0.0, 0.0, 0.25, 1.0, 0.75, 1.0, 1.0, 0.0, 1.0, 0.0, 0.75, 1.0, 0.25, 1.0, 0.0, 0.0, 1.0, 0.0, 0.75, 1.0, 0.25, 1.0, 0.0, 0.0, 0.7578, 0.7188, 0.2812, 0.7188, 0.2812, 0.25, 0.7578, 0.25])
me_cube_007.materials.append(mat_rock)
me_cube_007.use_remesh_preserve_volume = False
me_cube_007.use_remesh_preserve_attributes = False
me_cube_007.use_mirror_vertex_groups = False
me_cube_007.update()
me_cube_006 = bpy.data.meshes.new('Cube.006')
me_cube_006.from_pydata([(-1.0, -1.0, -1.0), (-1.0, -1.0, 1.0), (-1.0, 1.0, -1.0), (-1.0, 1.0, 1.0), (1.0, -1.0, -1.0), (1.0, 1.0, -1.0), (1.0, 1.0, 1.0), (0.0, -1.0, 1.0), (0.0, 0.0, 1.0), (1.0, 0.0, 1.0)], [], [(0, 1, 3, 2), (2, 3, 6, 5), (5, 6, 9, 4), (4, 7, 1, 0), (6, 3, 8, 9), (7, 8, 3, 1), (4, 8, 7), (8, 4, 9)])
_uv = me_cube_006.uv_layers.new(name='UVMap')
_uv.uv.foreach_set('vector', [0.0, 0.0, 0.0, 1.0, 1.0, 1.0, 1.0, 0.0, 0.0, 0.0, 0.0, 1.0, 1.0, 1.0, 1.0, 0.0, 1.0, 0.0, 1.0, 1.0, 0.5, 1.0, 0.0, 0.0, 1.0, 0.0, 0.4922, 1.0, 0.0, 1.0, 0.0, 0.0, 1.0, 1.0, 0.0, 1.0, 0.5, 0.5, 1.0, 0.5, 0.5, 0.0, 0.5, 0.5, 0.0, 1.0, 0.0, 0.0, 0.0, 0.0, 0.5, 1.0, 0.0, 1.0, 0.4922, 1.0, 1.0, 0.0, 1.0, 1.0])
me_cube_006.materials.append(mat_rock)
me_cube_006.use_remesh_preserve_volume = False
me_cube_006.use_remesh_preserve_attributes = False
me_cube_006.use_mirror_vertex_groups = False
me_cube_006.update()
me_cube_005 = bpy.data.meshes.new('Cube.005')
me_cube_005.from_pydata([(-1.0, -1.0, -1.0), (-1.0, 0.0, 1.0), (-1.0, 1.0, -1.0), (-1.0, 1.0, 1.0), (1.0, -1.0, -1.0), (0.0, 0.0, 1.0), (1.0, 1.0, -1.0), (0.0, 1.0, 1.0)], [], [(0, 1, 3, 2), (2, 3, 7, 6), (6, 7, 5, 4), (4, 5, 1, 0), (7, 3, 1, 5)])
_uv = me_cube_005.uv_layers.new(name='UVMap')
_uv.uv.foreach_set('vector', [1.0, 0.0, 0.5, 1.0, 0.0, 1.0, 0.0, 0.0, 0.0, 0.0, 0.0, 1.0, 0.5, 1.0, 1.0, 0.0, 1.0, 0.0, 1.0, 1.0, 0.5, 1.0, 0.0, 0.0, 1.008, 0.0, 0.5, 1.0, 0.0, 1.0, 0.0, 0.0, 0.5078, 1.0, 0.0, 1.0, 0.0, 0.4844, 0.5078, 0.4844])
me_cube_005.materials.append(mat_rock)
me_cube_005.use_remesh_preserve_volume = False
me_cube_005.use_remesh_preserve_attributes = False
me_cube_005.use_mirror_vertex_groups = False
me_cube_005.update()
me_cube_003 = bpy.data.meshes.new('Cube.003')
me_cube_003.from_pydata([(-1.0, -1.0, -1.0), (-1.0, 0.0, 1.0), (-1.0, 1.0, -1.0), (-1.0, 1.0, 1.0), (1.0, -1.0, -1.0), (1.0, 1.0, 1.0), (1.0, 1.0, -1.0), (0.0, 0.0, 1.0)], [], [(0, 1, 3, 2), (2, 3, 5, 6), (6, 5, 4), (7, 5, 3, 1), (4, 7, 1, 0), (7, 4, 5)])
_uv = me_cube_003.uv_layers.new(name='UVMap')
_uv.uv.foreach_set('vector', [0.0, 0.0, 0.5, 1.0, 1.0, 1.0, 1.0, 0.0, 0.0, 0.0, 0.0, 1.0, 1.0, 1.0, 1.0, 0.0, 1.0, 0.0, 1.0, 1.0, 0.0, 0.0, 0.5, 0.5, 1.0, 1.0, 0.0, 1.0, 0.0, 0.5, 1.0, 0.0, 0.5078, 1.0, 0.0, 1.0, 0.0, 0.0, 0.4922, 1.0, 0.0, 0.0, 1.0, 1.0])
me_cube_003.materials.append(mat_rock)
me_cube_003.use_remesh_preserve_volume = False
me_cube_003.use_remesh_preserve_attributes = False
me_cube_003.use_mirror_vertex_groups = False
me_cube_003.update()
me_cube_002 = bpy.data.meshes.new('Cube.002')
me_cube_002.from_pydata([(-1.0, -1.0, -1.0), (-1.0, 1.0, 1.0), (-1.0, 1.0, -1.0), (1.0, -1.0, -1.0), (1.0, 1.0, 1.0), (1.0, 1.0, -1.0), (1.0, 0.0, 0.0), (-1.0, 0.0, 0.0), (1.0, 0.5, 0.5), (-1.0, 0.5, 0.5), (1.0, -0.5, -0.5), (-1.0, -0.5, -0.5), (1.0, 0.5, 1.0), (-1.0, 0.5, 1.0), (-1.0, 0.0, 0.5), (1.0, 0.0, 0.5), (1.0, -0.5, 0.0), (-1.0, -0.5, 0.0), (-1.0, -1.0, -0.5), (1.0, -1.0, -0.5)], [], [(0, 18, 11, 17, 7, 14, 9, 13, 1, 2), (2, 1, 4, 5), (5, 4, 12, 8, 15, 6, 16, 10, 19, 3), (3, 19, 18, 0), (7, 6, 15, 14), (9, 8, 12, 13), (11, 10, 16, 17), (13, 12, 4, 1), (14, 15, 8, 9), (17, 16, 6, 7), (18, 19, 10, 11)])
_uv = me_cube_002.uv_layers.new(name='UVMap')
_uv.uv.foreach_set('vector', [0.0, 0.0, 0.0, 0.25, 0.25, 0.25, 0.25, 0.4922, 0.5, 0.4922, 0.5, 0.75, 0.75, 0.75, 0.75, 1.0, 1.0, 1.0, 1.0, 0.0, 1.0, 0.0, 1.0, 1.0, 0.0, 1.0, 0.0, 0.0, 1.0, 0.0, 1.0, 1.0, 0.75, 1.0, 0.75, 0.75, 0.5, 0.75, 0.5, 0.4922, 0.25, 0.4922, 0.25, 0.25, 0.0, 0.25, 0.0, 0.0, 1.0, 0.5, 1.0, 0.75, 0.0, 0.75, 0.0, 0.5, 0.0, 0.5, 1.0, 0.5, 1.0, 0.75, 0.0, 0.75, 0.0, 0.75, 1.0, 0.75, 1.0, 1.0, 0.0, 1.0, 0.0, 0.75, 1.0, 0.75, 1.0, 1.0, 0.0, 1.0, 0.0, 0.4922, 1.0, 0.4922, 1.0, 0.7422, 0.0, 0.7422, 0.0, 0.3594, 1.0, 0.3594, 1.0, 0.6094, 0.0, 0.6094, 0.0, 0.5312, 1.0, 0.5312, 1.0, 0.7812, 0.0, 0.7812, 0.0, 0.6641, 1.0, 0.6641, 1.0, 0.9141, 0.0, 0.9141])
me_cube_002.materials.append(mat_brick)
me_cube_002.use_remesh_preserve_volume = False
me_cube_002.use_remesh_preserve_attributes = False
me_cube_002.use_mirror_vertex_groups = False
me_cube_002.update()
me_cube_001 = bpy.data.meshes.new('Cube.001')
me_cube_001.from_pydata([(-1.0, -1.0, -1.0), (-1.0, 0.0, 1.0), (-1.0, 1.0, -1.0), (-1.0, 1.0, 1.0), (1.0, -1.0, -1.0), (1.0, 0.0, 1.0), (1.0, 1.0, -1.0), (1.0, 1.0, 1.0)], [], [(0, 1, 3, 2), (2, 3, 7, 6), (6, 7, 5, 4), (4, 5, 1, 0), (7, 3, 1, 5)])
_uv = me_cube_001.uv_layers.new(name='UVMap')
_uv.uv.foreach_set('vector', [0.0, 0.0, 0.5, 1.0, 1.0, 1.0, 1.0, 0.0, 0.0, 0.0, 0.0, 1.0, 0.9922, 1.0, 0.9922, 0.0, 1.0, 0.0, 1.0, 1.0, 0.5, 1.0, 0.0, 0.0, 1.0, 0.0, 1.0, 1.0, 0.0, 1.0, 0.0, 0.0, 1.0, 1.0, 0.0, 1.0, 0.0, 0.5, 1.0, 0.5])
me_cube_001.materials.append(mat_rock)
me_cube_001.use_remesh_preserve_volume = False
me_cube_001.use_remesh_preserve_attributes = False
me_cube_001.use_mirror_vertex_groups = False
me_cube_001.update()
me_cube = bpy.data.meshes.new('Cube')
me_cube.from_pydata([(1.0, 1.0, -1.0), (1.0, -1.0, -1.0), (-1.0, -1.0, -1.0), (-1.0, 1.0, -1.0), (1.0, 1.0, 1.0), (1.0, -1.0, 1.0), (-1.0, -1.0, 1.0), (-1.0, 1.0, 1.0)], [], [(4, 7, 6, 5), (0, 4, 5, 1), (1, 5, 6, 2), (2, 6, 7, 3), (4, 0, 3, 7)])
_uv = me_cube.uv_layers.new(name='UVMap')
_uv.uv.foreach_set('vector', [0.0, 0.0, 1.0, 0.0, 1.0, 1.0, 0.0, 1.0, 0.0, 0.0, 1.0, 0.0, 1.0, 1.0, 0.0, 1.0, 0.0, 0.0, 1.0, 0.0, 1.0, 1.0, 0.0, 1.0, 0.0, 0.0, 1.0, 0.0, 1.0, 1.0, 0.0, 1.0, 0.0, 0.0, 1.0, 0.0, 1.0, 1.0, 0.0, 1.0])
me_cube.materials.append(mat_grass)
me_cube.use_remesh_preserve_volume = False
me_cube.use_remesh_preserve_attributes = False
me_cube.use_mirror_vertex_groups = False
me_cube.update()

# ---- objects
ob_stair_half_wall_right_col = bpy.data.objects.new('stair-half-wall-right-col', me_cube_029)
ob_stair_half_wall_left_col = bpy.data.objects.new('stair-half-wall-left-col', me_cube_028)
ob_stair_wall_height_right_col = bpy.data.objects.new('stair-wall-height-right-col', me_cube_027)
ob_stair_wall_half_left_col = bpy.data.objects.new('stair-wall-half-left-col', me_cube_026)
ob_stair_wall_left_underslope_col = bpy.data.objects.new('stair-wall-left-underslope-col', me_cube_025)
ob_stair_wall_right_underslope_col = bpy.data.objects.new('stair-wall-right-underslope-col', me_cube_024)
ob_stair_wall_right_col = bpy.data.objects.new('stair-wall-right-col', me_cube_023)
ob_stair_wall_left_col = bpy.data.objects.new('stair-wall-left-col', me_cube_022)
ob_stair_half_col = bpy.data.objects.new('stair-half-col', me_cube_021)
ob_roof_innercorner_col = bpy.data.objects.new('roof-innercorner-col', me_cube_020)
ob_roof_side_col = bpy.data.objects.new('roof-side-col', me_cube_019)
ob_roof_outercorner_col = bpy.data.objects.new('roof-outercorner-col', me_cube_018)
ob_floor_col = bpy.data.objects.new('floor-col', me_cube_017)
ob_wall_half_col = bpy.data.objects.new('wall-Half-col', me_cube_016)
ob_wall_doorway_col = bpy.data.objects.new('wall-doorway-col', me_cube_015)
ob_wall_archway_col = bpy.data.objects.new('wall-archway-col', me_cube_011)
ob_wall_corner_col = bpy.data.objects.new('wall-Corner-col', me_cube_004)
ob_burm_stairright_col = bpy.data.objects.new('burm-stairRight-col', me_cube_014)
ob_stair_right_col = bpy.data.objects.new('stair-right-col', me_cube_013)
ob_bridge_side_col = bpy.data.objects.new('bridge-side-col', me_cube_012)
ob_stair_left_col = bpy.data.objects.new('stair-left-col', me_cube_010)
ob_bridge_col = bpy.data.objects.new('bridge-col', me_cube_009)
ob_stair_underslope_col = bpy.data.objects.new('stair-underslope-col', me_cube_008)
ob_rock_col = bpy.data.objects.new('rock-col', me_cube_007)
ob_burm_cornerinner_col = bpy.data.objects.new('burm-cornerInner-col', me_cube_006)
ob_burm_cornerouter_col = bpy.data.objects.new('burm-cornerOuter-col', me_cube_005)
ob_burm_stairleft_col = bpy.data.objects.new('burm-stairLeft-col', me_cube_003)
ob_stair_col = bpy.data.objects.new('stair-col', me_cube_002)
ob_burm_col = bpy.data.objects.new('burm-col', me_cube_001)
ob_ground_col = bpy.data.objects.new('ground-col', me_cube)
ob_lamp_noimp = bpy.data.objects.new('Lamp-noimp', light_lamp)
ob_camera_noimp = bpy.data.objects.new('Camera-noimp', cam_camera)

# ---- transforms, parenting, visibility, modifiers, constraints
ob_stair_half_wall_right_col.location = (0.0, 0.0, 0.0)
ob_stair_half_wall_right_col.hide_viewport = True
ob_stair_half_wall_right_col.lineart.crease_threshold = 0.0
ob_stair_half_wall_left_col.location = (0.0, 0.0, 0.0)
ob_stair_half_wall_left_col.hide_viewport = True
ob_stair_half_wall_left_col.lineart.crease_threshold = 0.0
ob_stair_wall_height_right_col.location = (0.0, 0.0, 0.0)
ob_stair_wall_height_right_col.hide_viewport = True
ob_stair_wall_height_right_col.lineart.crease_threshold = 0.0
ob_stair_wall_half_left_col.location = (0.0, 0.0, 0.0)
ob_stair_wall_half_left_col.hide_viewport = True
ob_stair_wall_half_left_col.lineart.crease_threshold = 0.0
ob_stair_wall_left_underslope_col.location = (0.0, 0.0, 0.0)
ob_stair_wall_left_underslope_col.hide_viewport = True
ob_stair_wall_left_underslope_col.lineart.crease_threshold = 0.0
ob_stair_wall_right_underslope_col.location = (0.0, 0.0, 0.0)
ob_stair_wall_right_underslope_col.lineart.crease_threshold = 0.0
ob_stair_wall_right_col.location = (0.0, 0.0, 0.0)
ob_stair_wall_right_col.hide_viewport = True
ob_stair_wall_right_col.lineart.crease_threshold = 0.0
ob_stair_wall_left_col.location = (0.0, 0.0, 0.0)
ob_stair_wall_left_col.hide_viewport = True
ob_stair_wall_left_col.lineart.crease_threshold = 0.0
ob_stair_half_col.location = (0.0, 0.0, 0.0)
ob_stair_half_col.hide_viewport = True
ob_stair_half_col.lineart.crease_threshold = 0.0
ob_roof_innercorner_col.location = (0.0, 0.0, 0.0)
ob_roof_innercorner_col.hide_viewport = True
ob_roof_innercorner_col.lineart.crease_threshold = 0.0
ob_roof_side_col.location = (0.0, 0.0, 0.0)
ob_roof_side_col.hide_viewport = True
ob_roof_side_col.lineart.crease_threshold = 0.0
ob_roof_outercorner_col.location = (0.0, 0.0, 0.0)
ob_roof_outercorner_col.hide_viewport = True
ob_roof_outercorner_col.lineart.crease_threshold = 0.0
ob_floor_col.location = (0.0, 0.0, 0.0)
ob_floor_col.hide_viewport = True
ob_floor_col.lineart.crease_threshold = 0.0
ob_wall_half_col.location = (0.0, 0.0, 0.0)
ob_wall_half_col.hide_viewport = True
ob_wall_half_col.lineart.crease_threshold = 0.0
ob_wall_doorway_col.location = (0.0, 0.0, 0.0)
ob_wall_doorway_col.hide_viewport = True
ob_wall_doorway_col.lineart.crease_threshold = 0.0
ob_wall_archway_col.location = (0.0, 0.0, 0.0)
ob_wall_archway_col.hide_viewport = True
ob_wall_archway_col.lineart.crease_threshold = 0.0
ob_wall_corner_col.location = (0.0, 0.0, 0.0)
ob_wall_corner_col.hide_viewport = True
ob_wall_corner_col.lineart.crease_threshold = 0.0
ob_burm_stairright_col.location = (0.0, 0.0, 0.0)
ob_burm_stairright_col.hide_viewport = True
ob_burm_stairright_col.lineart.crease_threshold = 0.0
ob_stair_right_col.location = (0.0, 0.0, 0.0)
ob_stair_right_col.hide_viewport = True
ob_stair_right_col.lineart.crease_threshold = 0.0
ob_bridge_side_col.location = (0.0, 0.0, 0.0)
ob_bridge_side_col.hide_viewport = True
ob_bridge_side_col.lineart.crease_threshold = 0.0
ob_stair_left_col.location = (0.0, 0.0, 0.0)
ob_stair_left_col.hide_viewport = True
ob_stair_left_col.lineart.crease_threshold = 0.0
ob_bridge_col.location = (0.0, 0.0, 0.0)
ob_bridge_col.hide_viewport = True
ob_bridge_col.lineart.crease_threshold = 0.0
ob_stair_underslope_col.location = (0.0, 0.0, 0.0)
ob_stair_underslope_col.hide_viewport = True
ob_stair_underslope_col.lineart.crease_threshold = 0.0
ob_rock_col.location = (0.0, 0.0, 0.0)
ob_rock_col.hide_viewport = True
ob_rock_col.lineart.crease_threshold = 0.0
ob_burm_cornerinner_col.location = (0.0, 0.0, 0.0)
ob_burm_cornerinner_col.hide_viewport = True
ob_burm_cornerinner_col.lineart.crease_threshold = 0.0
ob_burm_cornerouter_col.location = (0.0, 0.0, 0.0)
ob_burm_cornerouter_col.hide_viewport = True
ob_burm_cornerouter_col.lineart.crease_threshold = 0.0
ob_burm_stairleft_col.location = (0.0, 0.0, 0.0)
ob_burm_stairleft_col.hide_viewport = True
ob_burm_stairleft_col.lineart.crease_threshold = 0.0
ob_stair_col.location = (0.0, 0.0, 0.0)
ob_stair_col.hide_viewport = True
ob_stair_col.lineart.crease_threshold = 0.0
ob_burm_col.location = (0.0, 0.0, 0.0)
ob_burm_col.hide_viewport = True
ob_burm_col.lineart.crease_threshold = 0.0
ob_ground_col.location = (0.0, 0.0, 0.0)
ob_ground_col.lock_rotations_4d = False
ob_ground_col.empty_display_type = 'ARROWS'
ob_ground_col.hide_viewport = True
ob_ground_col.lineart.crease_threshold = 0.0
ob_lamp_noimp.location = (4.076, 1.005, 5.904)
ob_lamp_noimp.rotation_euler = (0.6503, 0.05522, 1.866)
ob_lamp_noimp.lock_rotations_4d = False
ob_lamp_noimp.empty_display_type = 'ARROWS'
ob_lamp_noimp.color = (0.0, 0.0, 0.0, 0.0)
ob_lamp_noimp.hide_viewport = True
ob_lamp_noimp.lineart.crease_threshold = 0.0
ob_camera_noimp.location = (7.481, -6.508, 5.344)
ob_camera_noimp.rotation_euler = (1.109, 0.0, 0.8149)
ob_camera_noimp.lock_rotations_4d = False
ob_camera_noimp.empty_display_type = 'ARROWS'
ob_camera_noimp.color = (0.0, 0.0, 0.0, 0.0)
ob_camera_noimp.hide_viewport = True
ob_camera_noimp.display_type = 'WIRE'
ob_camera_noimp.lineart.crease_threshold = 0.0

# ---- collection membership
col_collection_1.objects.link(ob_stair_half_wall_right_col)
col_collection_1.objects.link(ob_stair_half_wall_left_col)
col_collection_1.objects.link(ob_stair_wall_height_right_col)
col_collection_1.objects.link(ob_stair_wall_half_left_col)
col_collection_1.objects.link(ob_stair_wall_left_underslope_col)
col_collection_1.objects.link(ob_stair_wall_right_underslope_col)
col_collection_1.objects.link(ob_stair_wall_right_col)
col_collection_1.objects.link(ob_stair_wall_left_col)
col_collection_1.objects.link(ob_stair_half_col)
col_collection_1.objects.link(ob_roof_innercorner_col)
col_collection_1.objects.link(ob_roof_side_col)
col_collection_1.objects.link(ob_roof_outercorner_col)
col_collection_1.objects.link(ob_floor_col)
col_collection_1.objects.link(ob_wall_half_col)
col_collection_1.objects.link(ob_wall_doorway_col)
col_collection_1.objects.link(ob_wall_archway_col)
col_collection_1.objects.link(ob_wall_corner_col)
col_collection_1.objects.link(ob_burm_stairright_col)
col_collection_1.objects.link(ob_stair_right_col)
col_collection_1.objects.link(ob_bridge_side_col)
col_collection_1.objects.link(ob_stair_left_col)
col_collection_1.objects.link(ob_bridge_col)
col_collection_1.objects.link(ob_stair_underslope_col)
col_collection_1.objects.link(ob_rock_col)
col_collection_1.objects.link(ob_burm_cornerinner_col)
col_collection_1.objects.link(ob_burm_cornerouter_col)
col_collection_1.objects.link(ob_burm_stairleft_col)
col_collection_1.objects.link(ob_stair_col)
col_collection_1.objects.link(ob_burm_col)
col_collection_1.objects.link(ob_ground_col)
col_collection_1.objects.link(ob_lamp_noimp)
col_collection_1.objects.link(ob_camera_noimp)

# ---- scene / render settings (as saved in the file)
scene.camera = ob_camera_noimp
scene.frame_start = 1; scene.frame_end = 250; scene.frame_set(0)
scene.render.engine = 'BLENDER_EEVEE_NEXT'
scene.render.resolution_percentage = 50
scene.render.dither_intensity = 0.0
scene.cycles.use_denoising = False
scene.cycles.samples = 128
scene.cycles.sampling_pattern = 'TABULATED_SOBOL'
scene.cycles.light_sampling_threshold = 0.0
scene.cycles.use_adaptive_sampling = False
scene.cycles.use_light_tree = False
scene.cycles.blur_glossy = 0.0
scene.cycles.sample_clamp_indirect = 0.0
scene.view_settings.view_transform = 'Standard'
bpy.context.view_layer.update()
